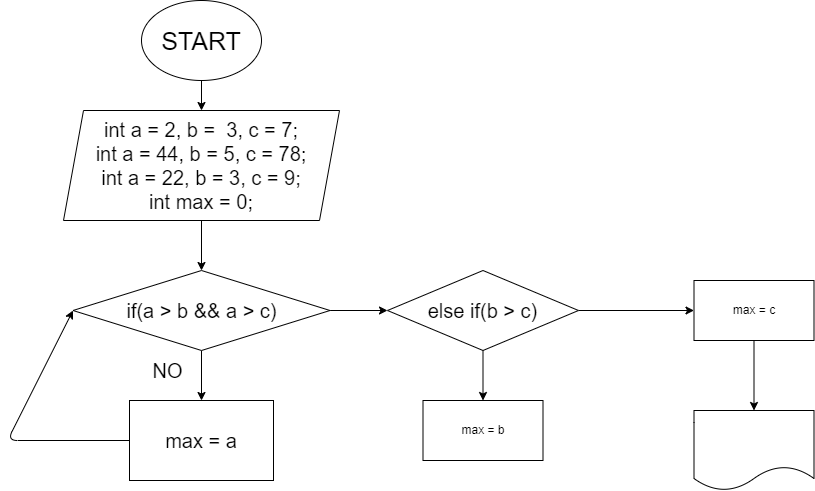

The diagram above was exported from draw.io. Its source (the exported page's mxGraphModel, read from the mxfile embedded in the PNG):
<mxGraphModel dx="798" dy="392" grid="1" gridSize="10" guides="1" tooltips="1" connect="1" arrows="1" fold="1" page="1" pageScale="1" pageWidth="827" pageHeight="1169" math="0" shadow="0">
  <root>
    <mxCell id="0" />
    <mxCell id="1" parent="0" />
    <mxCell id="2" value="" style="edgeStyle=none;html=1;" edge="1" parent="1" source="3" target="5">
      <mxGeometry relative="1" as="geometry" />
    </mxCell>
    <mxCell id="3" value="&lt;font style=&quot;font-size: 25px&quot;&gt;START&lt;/font&gt;" style="ellipse;whiteSpace=wrap;html=1;" vertex="1" parent="1">
      <mxGeometry x="294" y="10" width="120" height="80" as="geometry" />
    </mxCell>
    <mxCell id="4" value="" style="edgeStyle=none;html=1;fontSize=25;" edge="1" parent="1" source="5" target="8">
      <mxGeometry relative="1" as="geometry" />
    </mxCell>
    <mxCell id="5" value="&lt;font style=&quot;font-size: 20px&quot;&gt;int a = 2, b =&amp;nbsp; 3, c = 7;&lt;br&gt;int a = 44, b = 5, c = 78;&lt;br&gt;int a = 22, b = 3, c = 9;&lt;br&gt;int max = 0;&lt;/font&gt;" style="shape=parallelogram;perimeter=parallelogramPerimeter;whiteSpace=wrap;html=1;fixedSize=1;" vertex="1" parent="1">
      <mxGeometry x="216" y="120" width="276" height="110" as="geometry" />
    </mxCell>
    <mxCell id="27" value="" style="edgeStyle=none;html=1;" edge="1" parent="1" source="8" target="26">
      <mxGeometry relative="1" as="geometry" />
    </mxCell>
    <mxCell id="29" value="" style="edgeStyle=none;html=1;" edge="1" parent="1" source="8" target="28">
      <mxGeometry relative="1" as="geometry" />
    </mxCell>
    <mxCell id="8" value="&lt;font style=&quot;font-size: 20px&quot;&gt;if(a &amp;gt; b &amp;amp;&amp;amp; a &amp;gt; c)&lt;/font&gt;" style="rhombus;whiteSpace=wrap;html=1;" vertex="1" parent="1">
      <mxGeometry x="225.5" y="280" width="257" height="80" as="geometry" />
    </mxCell>
    <mxCell id="36" value="" style="edgeStyle=none;html=1;fontSize=20;" edge="1" parent="1" source="26" target="35">
      <mxGeometry relative="1" as="geometry" />
    </mxCell>
    <mxCell id="38" value="" style="edgeStyle=none;html=1;fontSize=20;" edge="1" parent="1" source="26" target="37">
      <mxGeometry relative="1" as="geometry" />
    </mxCell>
    <mxCell id="26" value="&lt;font style=&quot;font-size: 20px&quot;&gt;else if(b &amp;gt; c)&lt;/font&gt;" style="rhombus;whiteSpace=wrap;html=1;" vertex="1" parent="1">
      <mxGeometry x="540" y="280" width="191" height="80" as="geometry" />
    </mxCell>
    <mxCell id="32" style="edgeStyle=none;html=1;exitX=0;exitY=0.5;exitDx=0;exitDy=0;entryX=0;entryY=0.5;entryDx=0;entryDy=0;fontSize=20;" edge="1" parent="1" source="28" target="8">
      <mxGeometry relative="1" as="geometry">
        <Array as="points">
          <mxPoint x="160" y="450" />
        </Array>
      </mxGeometry>
    </mxCell>
    <mxCell id="28" value="&lt;font style=&quot;font-size: 20px&quot;&gt;max = a&lt;/font&gt;" style="whiteSpace=wrap;html=1;" vertex="1" parent="1">
      <mxGeometry x="282" y="410" width="144" height="80" as="geometry" />
    </mxCell>
    <mxCell id="34" value="NO" style="text;html=1;align=center;verticalAlign=middle;resizable=0;points=[];autosize=1;strokeColor=none;fillColor=none;fontSize=20;" vertex="1" parent="1">
      <mxGeometry x="295" y="365" width="50" height="30" as="geometry" />
    </mxCell>
    <mxCell id="35" value="max = b" style="whiteSpace=wrap;html=1;" vertex="1" parent="1">
      <mxGeometry x="575.5" y="410" width="120" height="60" as="geometry" />
    </mxCell>
    <mxCell id="40" value="" style="edgeStyle=none;html=1;fontSize=20;" edge="1" parent="1" source="37" target="39">
      <mxGeometry relative="1" as="geometry" />
    </mxCell>
    <mxCell id="37" value="max = c" style="whiteSpace=wrap;html=1;" vertex="1" parent="1">
      <mxGeometry x="846.5" y="290" width="120" height="60" as="geometry" />
    </mxCell>
    <mxCell id="39" value="" style="shape=document;whiteSpace=wrap;html=1;boundedLbl=1;" vertex="1" parent="1">
      <mxGeometry x="846.5" y="420" width="120" height="80" as="geometry" />
    </mxCell>
  </root>
</mxGraphModel>